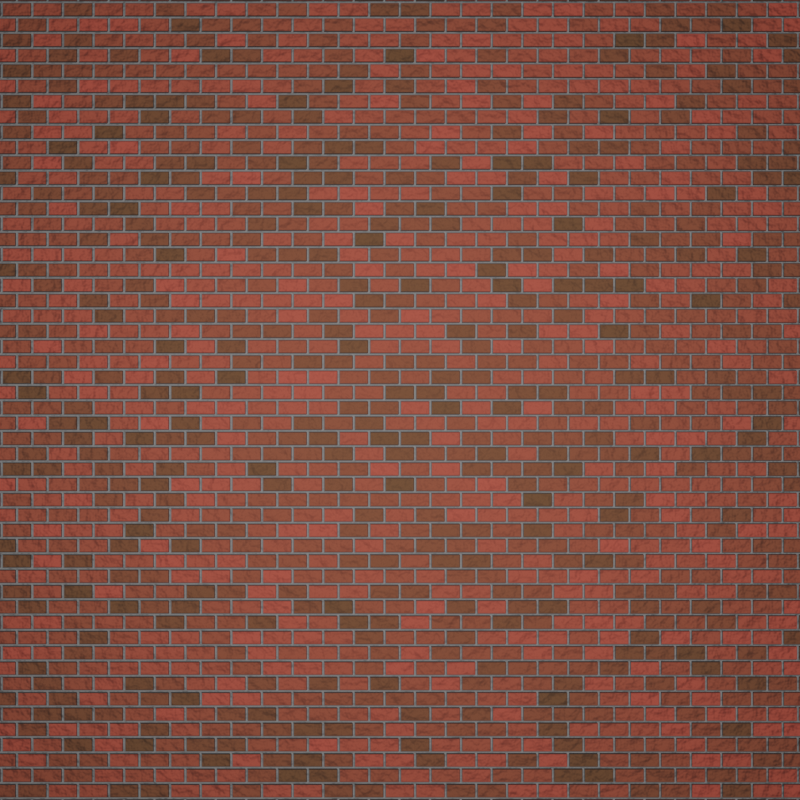# Source: bricks.blend  (saved by Blender 3.0.42; exported with 4.5.12 LTS)
import bpy
from mathutils import Matrix  # noqa: F401  (used for matrix-valued properties, if any)

bpy.ops.wm.read_factory_settings(use_empty=True)
scene = bpy.context.scene
scene.name = 'Scene'

# ---- collections
col_collection = bpy.data.collections.new('Collection'); scene.collection.children.link(col_collection)

# ---- materials (node trees are filled in below, after node groups)
mat_material_001 = bpy.data.materials.new('Material.001')
mat_material_001.use_transparent_shadow = False

# ---- material node trees
mat_material_001.use_nodes = True; mat_material_001.node_tree.nodes.clear()
_N = mat_material_001.node_tree.nodes; _L = mat_material_001.node_tree.links
n0 = _N.new('ShaderNodeBsdfPrincipled'); n0.name = 'Principled BSDF'; n0.location = (326, 300)
n0.distribution = 'GGX'
n0.subsurface_method = 'RANDOM_WALK_SKIN'
n0.inputs[2].default_value = 1.0
n0.inputs[3].default_value = 1.45
n0.inputs[13].default_value = 1.0
n0.inputs[27].default_value = (0.0, 0.0, 0.0, 1.0)
n0.inputs[28].default_value = 1.0
n1 = _N.new('ShaderNodeOutputMaterial'); n1.name = 'Material Output'; n1.location = (616, 300)
n2 = _N.new('ShaderNodeBump'); n2.name = 'Bump'; n2.location = (-9, -107)
n2.inputs[0].default_value = 0.6873
n2.inputs[1].default_value = 1.0
n2.inputs[2].default_value = 1.0
n3 = _N.new('ShaderNodeTexBrick'); n3.name = 'Brick Texture'; n3.location = (-869, 110)
n3.inputs[1].default_value = (0.4949, 0.07363, 0.04653, 1.0)
n3.inputs[2].default_value = (0.1411, 0.05954, 0.02194, 1.0)
n3.inputs[3].default_value = (0.2289, 0.2289, 0.2289, 1.0)
n3.inputs[4].default_value = 15.0
n4 = _N.new('ShaderNodeTexNoise'); n4.name = 'Noise Texture'; n4.location = (-669, -169)
n4.inputs[2].default_value = 86.42
n5 = _N.new('ShaderNodeMath'); n5.name = 'Math.001'; n5.location = (-448, -198)
n5.operation = 'MULTIPLY'
n5.inputs[1].default_value = 0.26
n6 = _N.new('ShaderNodeMath'); n6.name = 'Math'; n6.location = (-228, -67)
_L.new(n0.outputs[0], n1.inputs[0])
_L.new(n3.outputs[0], n0.inputs[0])
_L.new(n2.outputs[0], n0.inputs[5])
_L.new(n6.outputs[0], n2.inputs[3])
_L.new(n4.outputs[0], n5.inputs[0])
_L.new(n5.outputs[0], n6.inputs[1])
_L.new(n3.outputs[1], n6.inputs[0])
n1.is_active_output = True

# ---- world
world_world = bpy.data.worlds.new('World'); scene.world = world_world
world_world.use_nodes = True; world_world.node_tree.nodes.clear()
_N = world_world.node_tree.nodes; _L = world_world.node_tree.links
n0 = _N.new('ShaderNodeOutputWorld'); n0.name = 'World Output'; n0.location = (300, 300)
n1 = _N.new('ShaderNodeBackground'); n1.name = 'Background'; n1.location = (10, 300)
n1.inputs[0].default_value = (0.05088, 0.05088, 0.05088, 1.0)
_L.new(n1.outputs[0], n0.inputs[0])
n0.is_active_output = True
world_world.color = (0.05088, 0.05088, 0.05088)
world_world.use_sun_shadow = False
world_world.sun_shadow_jitter_overblur = 0.0

# ---- cameras
cam_camera = bpy.data.cameras.new('Camera')
cam_camera.clip_end = 100.0
cam_camera.ortho_scale = 7.314

# ---- lights
light_area = bpy.data.lights.new('Area', 'AREA')
light_area.transmission_factor = 0.0
light_area.energy = 1571.0
light_area.shadow_soft_size = 1.0
light_area.shadow_maximum_resolution = 0.006
light_area.use_absolute_resolution = True
light_area.size = 1.0
light_area.size_y = 1.0

# ---- meshes
me_plane = bpy.data.meshes.new('Plane')
me_plane.from_pydata([(-1.0, -1.0, 0.0), (1.0, -1.0, 0.0), (-1.0, 1.0, 0.0), (1.0, 1.0, 0.0)], [], [(0, 1, 3, 2)])
_uv = me_plane.uv_layers.new(name='UVMap')
_uv.uv.foreach_set('vector', [0.0, 0.0, 1.0, 0.0, 1.0, 1.0, 0.0, 1.0])
me_plane.materials.append(mat_material_001)
me_plane.use_remesh_fix_poles = True
me_plane.use_remesh_preserve_attributes = False
me_plane.update()

# ---- objects
ob_camera = bpy.data.objects.new('Camera', cam_camera)
ob_plane = bpy.data.objects.new('Plane', me_plane)
ob_area = bpy.data.objects.new('Area', light_area)

# ---- transforms, parenting, visibility, modifiers, constraints
ob_camera.location = (0.0, -17.99, -2.417e-06)
ob_camera.rotation_euler = (1.571, -0.0, 0.0)
ob_camera.scale = (1.0, 1.0, 1.0)
ob_camera.lock_rotations_4d = False
ob_camera.empty_display_type = 'ARROWS'
ob_camera.color = (0.0, 0.0, 0.0, 0.0)
ob_camera.display_type = 'WIRE'
ob_camera.lineart.crease_threshold = 0.0
ob_plane.location = (0.0, 0.0, 0.0)
ob_plane.rotation_euler = (1.571, -0.0, 0.0)
ob_plane.scale = (7.44, 7.44, 7.44)
ob_area.location = (0.0, -13.3, 0.0)
ob_area.rotation_euler = (1.571, -0.0, 0.0)

# ---- collection membership
col_collection.objects.link(ob_camera)
col_collection.objects.link(ob_plane)
col_collection.objects.link(ob_area)

# ---- scene / render settings (as saved in the file)
scene.camera = ob_camera
scene.frame_start = 1; scene.frame_end = 250; scene.frame_set(1)
scene.render.engine = 'BLENDER_EEVEE_NEXT'
scene.render.resolution_x = 512
scene.render.resolution_y = 512
scene.cycles.sampling_pattern = 'TABULATED_SOBOL'
scene.cycles.use_light_tree = False
scene.view_settings.view_transform = 'Filmic'
bpy.context.view_layer.update()
